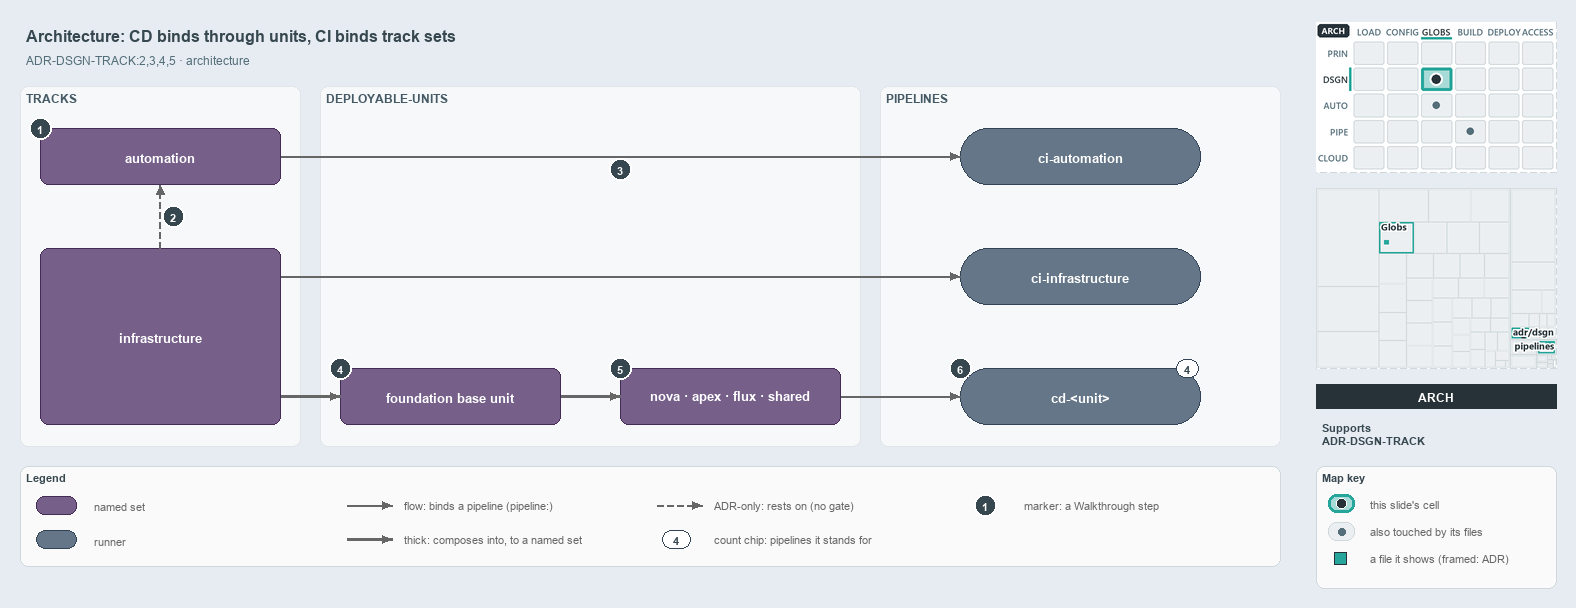

The diagram above was exported from draw.io. Its source (the exported page's mxGraphModel, read from the mxfile embedded in the PNG):
<mxGraphModel dx="1024" dy="768" grid="0" gridSize="10" guides="1" tooltips="1" connect="1" arrows="1" fold="1" page="1" pageScale="1" pageWidth="1572" pageHeight="600" background="#E6ECF2" math="0" shadow="0">
  <root>
    <mxCell id="0" />
    <mxCell id="1" parent="0" />
    <mxCell id="title" value="Architecture: CD binds through units, CI binds track sets" style="text;html=1;align=left;verticalAlign=middle;fontSize=16;fontStyle=1;fontColor=#37474F;" vertex="1" parent="1">
      <mxGeometry x="20" y="14" width="1260" height="30" as="geometry" />
    </mxCell>
    <mxCell id="subtitle" value="ADR-DSGN-TRACK:2,3,4,5 · architecture" style="text;html=1;align=left;verticalAlign=middle;fontSize=12;fontColor=#546E7A;" vertex="1" parent="1">
      <mxGeometry x="20" y="44" width="1240" height="20" as="geometry" />
    </mxCell>
    <mxCell id="band-tracks" value="TRACKS" style="rounded=1;html=1;arcSize=3;fillColor=#F6F8FA;strokeColor=#E1E4E8;verticalAlign=top;align=left;spacingLeft=8;fontStyle=1;fontSize=12;fontColor=#455A64;" vertex="1" parent="1">
      <mxGeometry x="20" y="80" width="280" height="360" as="geometry" />
    </mxCell>
    <mxCell id="band-units" value="DEPLOYABLE-UNITS" style="rounded=1;html=1;arcSize=3;fillColor=#F6F8FA;strokeColor=#E1E4E8;verticalAlign=top;align=left;spacingLeft=8;fontStyle=1;fontSize=12;fontColor=#455A64;" vertex="1" parent="1">
      <mxGeometry x="320" y="80" width="540" height="360" as="geometry" />
    </mxCell>
    <mxCell id="band-pipelines" value="PIPELINES" style="rounded=1;html=1;arcSize=3;fillColor=#F6F8FA;strokeColor=#E1E4E8;verticalAlign=top;align=left;spacingLeft=8;fontStyle=1;fontSize=12;fontColor=#455A64;" vertex="1" parent="1">
      <mxGeometry x="880" y="80" width="400" height="360" as="geometry" />
    </mxCell>
    <mxCell id="s-automation" value="&lt;b&gt;automation&lt;/b&gt;" style="rounded=1;whiteSpace=wrap;html=1;arcSize=20;fillColor=#76608a;strokeColor=#432d57;fontSize=13;fontColor=#FFFFFF;" vertex="1" parent="1">
      <mxGeometry x="40" y="122" width="240" height="56" as="geometry" />
    </mxCell>
    <mxCell id="s-infrastructure" value="&lt;b&gt;infrastructure&lt;/b&gt;" style="rounded=1;whiteSpace=wrap;html=1;arcSize=20;fillColor=#76608a;strokeColor=#432d57;fontSize=13;fontColor=#FFFFFF;" vertex="1" parent="1">
      <mxGeometry x="40" y="242" width="240" height="176" as="geometry" />
    </mxCell>
    <mxCell id="s-base" value="&lt;b&gt;foundation base unit&lt;/b&gt;" style="rounded=1;whiteSpace=wrap;html=1;arcSize=20;fillColor=#76608a;strokeColor=#432d57;fontSize=13;fontColor=#FFFFFF;" vertex="1" parent="1">
      <mxGeometry x="340" y="362" width="220" height="56" as="geometry" />
    </mxCell>
    <mxCell id="s-units" value="&lt;b&gt;nova · apex · flux · shared&lt;/b&gt;" style="rounded=1;whiteSpace=wrap;html=1;arcSize=20;fillColor=#76608a;strokeColor=#432d57;fontSize=13;fontColor=#FFFFFF;" vertex="1" parent="1">
      <mxGeometry x="620" y="362" width="220" height="56" as="geometry" />
    </mxCell>
    <mxCell id="r-ci-automation" value="&lt;b&gt;ci-automation&lt;/b&gt;" style="rounded=1;arcSize=50;whiteSpace=wrap;html=1;fillColor=#647687;strokeColor=#314354;fontSize=13;fontColor=#FFFFFF;" vertex="1" parent="1">
      <mxGeometry x="960" y="122" width="240" height="56" as="geometry" />
    </mxCell>
    <mxCell id="r-ci-infrastructure" value="&lt;b&gt;ci-infrastructure&lt;/b&gt;" style="rounded=1;arcSize=50;whiteSpace=wrap;html=1;fillColor=#647687;strokeColor=#314354;fontSize=13;fontColor=#FFFFFF;" vertex="1" parent="1">
      <mxGeometry x="960" y="242" width="240" height="56" as="geometry" />
    </mxCell>
    <mxCell id="r-cd-unit" value="&lt;b&gt;cd-&amp;lt;unit&amp;gt;&lt;/b&gt;" style="rounded=1;arcSize=50;whiteSpace=wrap;html=1;fillColor=#647687;strokeColor=#314354;fontSize=13;fontColor=#FFFFFF;" vertex="1" parent="1">
      <mxGeometry x="960" y="362" width="240" height="56" as="geometry" />
    </mxCell>
    <mxCell id="count-cd-unit" value="4" style="rounded=1;arcSize=50;whiteSpace=wrap;html=1;fillColor=#FFFFFF;strokeColor=#314354;fontColor=#37474F;fontStyle=1;fontSize=11;" vertex="1" parent="1">
      <mxGeometry x="1176" y="353" width="22" height="18" as="geometry" />
    </mxCell>
    <mxCell id="p-edge-infra-rests-on-automation-a" value="" style="text;html=1;strokeColor=none;fillColor=none;" vertex="1" parent="1">
      <mxGeometry x="160" y="242" width="1" height="1" as="geometry" />
    </mxCell>
    <mxCell id="p-edge-infra-rests-on-automation-b" value="" style="text;html=1;strokeColor=none;fillColor=none;" vertex="1" parent="1">
      <mxGeometry x="160" y="178" width="1" height="1" as="geometry" />
    </mxCell>
    <mxCell id="edge-infra-rests-on-automation" value="" style="edgeStyle=orthogonalEdgeStyle;rounded=1;html=1;fontSize=11;endArrow=block;strokeColor=#666666;dashed=1;" edge="1" parent="1" source="p-edge-infra-rests-on-automation-a" target="p-edge-infra-rests-on-automation-b">
      <mxGeometry relative="1" as="geometry" />
    </mxCell>
    <mxCell id="p-edge-automation-ci-a" value="" style="text;html=1;strokeColor=none;fillColor=none;" vertex="1" parent="1">
      <mxGeometry x="280" y="150" width="1" height="1" as="geometry" />
    </mxCell>
    <mxCell id="p-edge-automation-ci-b" value="" style="text;html=1;strokeColor=none;fillColor=none;" vertex="1" parent="1">
      <mxGeometry x="960" y="150" width="1" height="1" as="geometry" />
    </mxCell>
    <mxCell id="edge-automation-ci" value="" style="edgeStyle=orthogonalEdgeStyle;rounded=1;html=1;fontSize=11;endArrow=block;strokeColor=#666666;" edge="1" parent="1" source="p-edge-automation-ci-a" target="p-edge-automation-ci-b">
      <mxGeometry relative="1" as="geometry" />
    </mxCell>
    <mxCell id="p-edge-infrastructure-ci-a" value="" style="text;html=1;strokeColor=none;fillColor=none;" vertex="1" parent="1">
      <mxGeometry x="280" y="270" width="1" height="1" as="geometry" />
    </mxCell>
    <mxCell id="p-edge-infrastructure-ci-b" value="" style="text;html=1;strokeColor=none;fillColor=none;" vertex="1" parent="1">
      <mxGeometry x="960" y="270" width="1" height="1" as="geometry" />
    </mxCell>
    <mxCell id="edge-infrastructure-ci" value="" style="edgeStyle=orthogonalEdgeStyle;rounded=1;html=1;fontSize=11;endArrow=block;strokeColor=#666666;" edge="1" parent="1" source="p-edge-infrastructure-ci-a" target="p-edge-infrastructure-ci-b">
      <mxGeometry relative="1" as="geometry" />
    </mxCell>
    <mxCell id="p-edge-infrastructure-base-a" value="" style="text;html=1;strokeColor=none;fillColor=none;" vertex="1" parent="1">
      <mxGeometry x="280" y="390" width="1" height="1" as="geometry" />
    </mxCell>
    <mxCell id="p-edge-infrastructure-base-b" value="" style="text;html=1;strokeColor=none;fillColor=none;" vertex="1" parent="1">
      <mxGeometry x="340" y="390" width="1" height="1" as="geometry" />
    </mxCell>
    <mxCell id="edge-infrastructure-base" value="" style="edgeStyle=orthogonalEdgeStyle;rounded=1;html=1;fontSize=11;endArrow=block;strokeColor=#666666;strokeWidth=2.5;" edge="1" parent="1" source="p-edge-infrastructure-base-a" target="p-edge-infrastructure-base-b">
      <mxGeometry relative="1" as="geometry" />
    </mxCell>
    <mxCell id="p-edge-base-units-a" value="" style="text;html=1;strokeColor=none;fillColor=none;" vertex="1" parent="1">
      <mxGeometry x="560" y="390" width="1" height="1" as="geometry" />
    </mxCell>
    <mxCell id="p-edge-base-units-b" value="" style="text;html=1;strokeColor=none;fillColor=none;" vertex="1" parent="1">
      <mxGeometry x="620" y="390" width="1" height="1" as="geometry" />
    </mxCell>
    <mxCell id="edge-base-units" value="" style="edgeStyle=orthogonalEdgeStyle;rounded=1;html=1;fontSize=11;endArrow=block;strokeColor=#666666;strokeWidth=2.5;" edge="1" parent="1" source="p-edge-base-units-a" target="p-edge-base-units-b">
      <mxGeometry relative="1" as="geometry" />
    </mxCell>
    <mxCell id="p-edge-units-cd-a" value="" style="text;html=1;strokeColor=none;fillColor=none;" vertex="1" parent="1">
      <mxGeometry x="840" y="390" width="1" height="1" as="geometry" />
    </mxCell>
    <mxCell id="p-edge-units-cd-b" value="" style="text;html=1;strokeColor=none;fillColor=none;" vertex="1" parent="1">
      <mxGeometry x="960" y="390" width="1" height="1" as="geometry" />
    </mxCell>
    <mxCell id="edge-units-cd" value="" style="edgeStyle=orthogonalEdgeStyle;rounded=1;html=1;fontSize=11;endArrow=block;strokeColor=#666666;" edge="1" parent="1" source="p-edge-units-cd-a" target="p-edge-units-cd-b">
      <mxGeometry relative="1" as="geometry" />
    </mxCell>
    <mxCell id="mark-1" value="1" style="ellipse;html=1;fillColor=#37474F;strokeColor=#FFFFFF;strokeWidth=2;fontColor=#FFFFFF;fontStyle=1;fontSize=11;" vertex="1" parent="1">
      <mxGeometry x="29" y="111" width="22" height="22" as="geometry" />
    </mxCell>
    <mxCell id="mark-2" value="2" style="ellipse;html=1;fillColor=#37474F;strokeColor=#FFFFFF;strokeWidth=2;fontColor=#FFFFFF;fontStyle=1;fontSize=11;" vertex="1" parent="1">
      <mxGeometry x="162" y="199" width="22" height="22" as="geometry" />
    </mxCell>
    <mxCell id="mark-3" value="3" style="ellipse;html=1;fillColor=#37474F;strokeColor=#FFFFFF;strokeWidth=2;fontColor=#FFFFFF;fontStyle=1;fontSize=11;" vertex="1" parent="1">
      <mxGeometry x="609" y="152" width="22" height="22" as="geometry" />
    </mxCell>
    <mxCell id="mark-4" value="4" style="ellipse;html=1;fillColor=#37474F;strokeColor=#FFFFFF;strokeWidth=2;fontColor=#FFFFFF;fontStyle=1;fontSize=11;" vertex="1" parent="1">
      <mxGeometry x="329" y="351" width="22" height="22" as="geometry" />
    </mxCell>
    <mxCell id="mark-5" value="5" style="ellipse;html=1;fillColor=#37474F;strokeColor=#FFFFFF;strokeWidth=2;fontColor=#FFFFFF;fontStyle=1;fontSize=11;" vertex="1" parent="1">
      <mxGeometry x="609" y="351" width="22" height="22" as="geometry" />
    </mxCell>
    <mxCell id="mark-6" value="6" style="ellipse;html=1;fillColor=#37474F;strokeColor=#FFFFFF;strokeWidth=2;fontColor=#FFFFFF;fontStyle=1;fontSize=11;" vertex="1" parent="1">
      <mxGeometry x="949" y="351" width="22" height="22" as="geometry" />
    </mxCell>
    <mxCell id="legend" value="&lt;b&gt;Legend&lt;/b&gt;" style="rounded=1;whiteSpace=wrap;html=1;arcSize=6;fillColor=#FAFAFA;strokeColor=#CFD8DC;align=left;verticalAlign=top;spacing=8;fontSize=11;fontColor=#37474F;" vertex="1" parent="1">
      <mxGeometry x="20" y="460" width="1260" height="100" as="geometry" />
    </mxCell>
    <mxCell id="legend-1" value="" style="rounded=1;whiteSpace=wrap;html=1;arcSize=20;fillColor=#76608a;strokeColor=#432d57;fontColor=#FFFFFF;" vertex="1" parent="1">
      <mxGeometry x="36" y="490" width="40" height="18" as="geometry" />
    </mxCell>
    <mxCell id="legend-1-text" value="named set" style="text;html=1;align=left;verticalAlign=middle;fontSize=11;fontColor=#666666;" vertex="1" parent="1">
      <mxGeometry x="88" y="489" width="250" height="20" as="geometry" />
    </mxCell>
    <mxCell id="legend-2" value="" style="rounded=1;arcSize=50;whiteSpace=wrap;html=1;fillColor=#647687;strokeColor=#314354;fontColor=#FFFFFF;" vertex="1" parent="1">
      <mxGeometry x="36" y="524" width="40" height="18" as="geometry" />
    </mxCell>
    <mxCell id="legend-2-text" value="runner" style="text;html=1;align=left;verticalAlign=middle;fontSize=11;fontColor=#666666;" vertex="1" parent="1">
      <mxGeometry x="88" y="523" width="250" height="20" as="geometry" />
    </mxCell>
    <mxCell id="p-legend-3-a" value="" style="text;html=1;strokeColor=none;fillColor=none;" vertex="1" parent="1">
      <mxGeometry x="346" y="499" width="1" height="1" as="geometry" />
    </mxCell>
    <mxCell id="p-legend-3-b" value="" style="text;html=1;strokeColor=none;fillColor=none;" vertex="1" parent="1">
      <mxGeometry x="392" y="499" width="1" height="1" as="geometry" />
    </mxCell>
    <mxCell id="legend-3" value="" style="edgeStyle=orthogonalEdgeStyle;rounded=1;html=1;fontSize=11;endArrow=block;strokeColor=#666666;" edge="1" parent="1" source="p-legend-3-a" target="p-legend-3-b">
      <mxGeometry relative="1" as="geometry" />
    </mxCell>
    <mxCell id="legend-3-text" value="flow: binds a pipeline (pipeline:)" style="text;html=1;align=left;verticalAlign=middle;fontSize=11;fontColor=#666666;" vertex="1" parent="1">
      <mxGeometry x="398" y="489" width="250" height="20" as="geometry" />
    </mxCell>
    <mxCell id="p-legend-4-a" value="" style="text;html=1;strokeColor=none;fillColor=none;" vertex="1" parent="1">
      <mxGeometry x="346" y="533" width="1" height="1" as="geometry" />
    </mxCell>
    <mxCell id="p-legend-4-b" value="" style="text;html=1;strokeColor=none;fillColor=none;" vertex="1" parent="1">
      <mxGeometry x="392" y="533" width="1" height="1" as="geometry" />
    </mxCell>
    <mxCell id="legend-4" value="" style="edgeStyle=orthogonalEdgeStyle;rounded=1;html=1;fontSize=11;endArrow=block;strokeColor=#666666;strokeWidth=2.5;" edge="1" parent="1" source="p-legend-4-a" target="p-legend-4-b">
      <mxGeometry relative="1" as="geometry" />
    </mxCell>
    <mxCell id="legend-4-text" value="thick: composes into, to a named set" style="text;html=1;align=left;verticalAlign=middle;fontSize=11;fontColor=#666666;" vertex="1" parent="1">
      <mxGeometry x="398" y="523" width="250" height="20" as="geometry" />
    </mxCell>
    <mxCell id="p-legend-5-a" value="" style="text;html=1;strokeColor=none;fillColor=none;" vertex="1" parent="1">
      <mxGeometry x="656" y="499" width="1" height="1" as="geometry" />
    </mxCell>
    <mxCell id="p-legend-5-b" value="" style="text;html=1;strokeColor=none;fillColor=none;" vertex="1" parent="1">
      <mxGeometry x="702" y="499" width="1" height="1" as="geometry" />
    </mxCell>
    <mxCell id="legend-5" value="" style="edgeStyle=orthogonalEdgeStyle;rounded=1;html=1;fontSize=11;endArrow=block;strokeColor=#666666;dashed=1;" edge="1" parent="1" source="p-legend-5-a" target="p-legend-5-b">
      <mxGeometry relative="1" as="geometry" />
    </mxCell>
    <mxCell id="legend-5-text" value="ADR-only: rests on (no gate)" style="text;html=1;align=left;verticalAlign=middle;fontSize=11;fontColor=#666666;" vertex="1" parent="1">
      <mxGeometry x="708" y="489" width="250" height="20" as="geometry" />
    </mxCell>
    <mxCell id="legend-6" value="4" style="rounded=1;arcSize=50;whiteSpace=wrap;html=1;fillColor=#FFFFFF;strokeColor=#314354;fontColor=#37474F;fontStyle=1;fontSize=11;" vertex="1" parent="1">
      <mxGeometry x="662" y="524" width="28" height="18" as="geometry" />
    </mxCell>
    <mxCell id="legend-6-text" value="count chip: pipelines it stands for" style="text;html=1;align=left;verticalAlign=middle;fontSize=11;fontColor=#666666;" vertex="1" parent="1">
      <mxGeometry x="708" y="523" width="250" height="20" as="geometry" />
    </mxCell>
    <mxCell id="legend-7" value="1" style="ellipse;html=1;fillColor=#37474F;strokeColor=#FFFFFF;strokeWidth=2;fontColor=#FFFFFF;fontStyle=1;fontSize=11;" vertex="1" parent="1">
      <mxGeometry x="974" y="488" width="22" height="22" as="geometry" />
    </mxCell>
    <mxCell id="legend-7-text" value="marker: a Walkthrough step" style="text;html=1;align=left;verticalAlign=middle;fontSize=11;fontColor=#666666;" vertex="1" parent="1">
      <mxGeometry x="1018" y="489" width="230" height="20" as="geometry" />
    </mxCell>
    <mxCell id="minimap-stack" value="" style="shape=image;html=1;imageAspect=0;aspect=fixed;verticalLabelPosition=bottom;strokeColor=#CFD8DC;dashed=1;fillColor=#FAFAFA;image=data:image/png,(base64 omitted: 16552 chars);" vertex="1" parent="1">
      <mxGeometry x="1316" y="16" width="240" height="150" as="geometry" />
    </mxCell>
    <mxCell id="minimap-tree" value="" style="shape=image;html=1;imageAspect=0;aspect=fixed;verticalLabelPosition=bottom;strokeColor=#CFD8DC;dashed=1;fillColor=#FAFAFA;image=data:image/png,(base64 omitted: 10760 chars);" vertex="1" parent="1">
      <mxGeometry x="1316" y="182" width="240" height="180" as="geometry" />
    </mxCell>
    <mxCell id="lens-badge" value="ARCH" style="rounded=0;whiteSpace=wrap;html=1;align=center;verticalAlign=middle;fontSize=12;fontStyle=1;fontColor=#FFFFFF;fillColor=#263238;strokeColor=none;" vertex="1" parent="1">
      <mxGeometry x="1316" y="378" width="240" height="24" as="geometry" />
    </mxCell>
    <mxCell id="supports" value="&lt;b&gt;Supports&lt;/b&gt;&lt;br&gt;ADR-DSGN-TRACK" style="text;html=1;whiteSpace=wrap;align=left;verticalAlign=top;fontSize=11;fontColor=#37474F;" vertex="1" parent="1">
      <mxGeometry x="1316" y="410" width="240" height="38" as="geometry" />
    </mxCell>
    <mxCell id="mapkey" value="&lt;b&gt;Map key&lt;/b&gt;" style="rounded=1;whiteSpace=wrap;html=1;arcSize=6;fillColor=#FAFAFA;strokeColor=#CFD8DC;align=left;verticalAlign=top;spacing=8;fontSize=11;fontColor=#37474F;" vertex="1" parent="1">
      <mxGeometry x="1316" y="460" width="240" height="122" as="geometry" />
    </mxCell>
    <mxCell id="mapkey-here" value="" style="rounded=1;arcSize=20;html=1;fillColor=#A8DBD7;strokeColor=#26A69A;strokeWidth=3;" vertex="1" parent="1">
      <mxGeometry x="1328" y="488" width="26" height="18" as="geometry" />
    </mxCell>
    <mxCell id="mapkey-here-dot" value="" style="ellipse;html=1;fillColor=#263238;strokeColor=#FFFFFF;strokeWidth=1.5;" vertex="1" parent="1">
      <mxGeometry x="1336" y="492" width="10" height="10" as="geometry" />
    </mxCell>
    <mxCell id="mapkey-here-text" value="this slide's cell" style="text;html=1;align=left;verticalAlign=middle;fontSize=11;fontColor=#666666;" vertex="1" parent="1">
      <mxGeometry x="1364" y="487" width="180" height="20" as="geometry" />
    </mxCell>
    <mxCell id="mapkey-touched" value="" style="rounded=1;arcSize=20;html=1;fillColor=#ECEFF1;strokeColor=#CFD8DC;" vertex="1" parent="1">
      <mxGeometry x="1328" y="516" width="26" height="18" as="geometry" />
    </mxCell>
    <mxCell id="mapkey-touched-dot" value="" style="ellipse;html=1;fillColor=#546E7A;strokeColor=none;" vertex="1" parent="1">
      <mxGeometry x="1338" y="522" width="7" height="7" as="geometry" />
    </mxCell>
    <mxCell id="mapkey-touched-text" value="also touched by its files" style="text;html=1;align=left;verticalAlign=middle;fontSize=11;fontColor=#666666;" vertex="1" parent="1">
      <mxGeometry x="1364" y="515" width="180" height="20" as="geometry" />
    </mxCell>
    <mxCell id="mapkey-file" value="" style="rounded=0;html=1;fillColor=#26A69A;strokeColor=#263238;strokeWidth=1.5;" vertex="1" parent="1">
      <mxGeometry x="1334" y="546" width="12" height="12" as="geometry" />
    </mxCell>
    <mxCell id="mapkey-file-text" value="a file it shows (framed: ADR)" style="text;html=1;align=left;verticalAlign=middle;fontSize=11;fontColor=#666666;" vertex="1" parent="1">
      <mxGeometry x="1364" y="542" width="180" height="20" as="geometry" />
    </mxCell>
  </root>
</mxGraphModel>